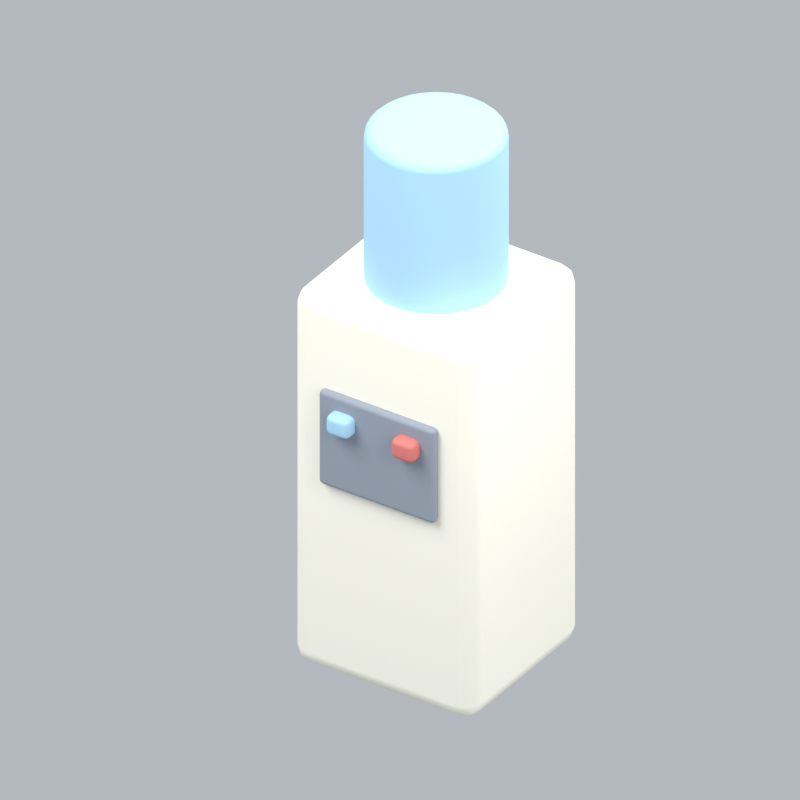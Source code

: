 # Source: officeWaterDispenserAni.blend  (saved by Blender 5.2.45; exported with 4.5.12 LTS)
import bpy
from mathutils import Matrix  # noqa: F401  (used for matrix-valued properties, if any)

bpy.ops.wm.read_factory_settings(use_empty=True)
scene = bpy.context.scene
scene.name = 'Scene'

# ---- collections
col_collection = bpy.data.collections.new('Collection'); scene.collection.children.link(col_collection)

# ---- materials (node trees are filled in below, after node groups)
mat_cream = bpy.data.materials.new('cream')
mat_cream.diffuse_color = (0.9911, 0.9647, 0.8388, 1.0)
mat_blue = bpy.data.materials.new('blue')
mat_blue.diffuse_color = (0.3968, 0.6654, 0.8714, 1.0)
mat_grey = bpy.data.materials.new('grey')
mat_grey.diffuse_color = (0.2831, 0.3231, 0.3813, 1.0)
mat_red = bpy.data.materials.new('red')
mat_red.diffuse_color = (0.6867, 0.1912, 0.1714, 1.0)

# ---- material node trees
mat_cream.use_nodes = True; mat_cream.node_tree.nodes.clear()
_N = mat_cream.node_tree.nodes; _L = mat_cream.node_tree.links
n0 = _N.new('ShaderNodeBsdfPrincipled'); n0.name = 'Principled BSDF'; n0.location = (-200, 100)
n0.inputs[0].default_value = (0.9911, 0.9647, 0.8388, 1.0)
n0.inputs[2].default_value = 0.72
n0.inputs[10].default_value = 0.005
n1 = _N.new('ShaderNodeOutputMaterial'); n1.name = 'Material Output'; n1.location = (200, 100)
_L.new(n0.outputs[0], n1.inputs[0])
n1.is_active_output = True
mat_blue.use_nodes = True; mat_blue.node_tree.nodes.clear()
_N = mat_blue.node_tree.nodes; _L = mat_blue.node_tree.links
n0 = _N.new('ShaderNodeBsdfPrincipled'); n0.name = 'Principled BSDF'; n0.location = (-200, 100)
n0.inputs[0].default_value = (0.3968, 0.6654, 0.8714, 1.0)
n0.inputs[2].default_value = 0.72
n0.inputs[10].default_value = 0.005
n1 = _N.new('ShaderNodeOutputMaterial'); n1.name = 'Material Output'; n1.location = (200, 100)
_L.new(n0.outputs[0], n1.inputs[0])
n1.is_active_output = True
mat_grey.use_nodes = True; mat_grey.node_tree.nodes.clear()
_N = mat_grey.node_tree.nodes; _L = mat_grey.node_tree.links
n0 = _N.new('ShaderNodeBsdfPrincipled'); n0.name = 'Principled BSDF'; n0.location = (-200, 100)
n0.inputs[0].default_value = (0.2831, 0.3231, 0.3813, 1.0)
n0.inputs[2].default_value = 0.72
n0.inputs[10].default_value = 0.005
n1 = _N.new('ShaderNodeOutputMaterial'); n1.name = 'Material Output'; n1.location = (200, 100)
_L.new(n0.outputs[0], n1.inputs[0])
n1.is_active_output = True
mat_red.use_nodes = True; mat_red.node_tree.nodes.clear()
_N = mat_red.node_tree.nodes; _L = mat_red.node_tree.links
n0 = _N.new('ShaderNodeBsdfPrincipled'); n0.name = 'Principled BSDF'; n0.location = (-200, 100)
n0.inputs[0].default_value = (0.6867, 0.1912, 0.1714, 1.0)
n0.inputs[2].default_value = 0.72
n0.inputs[10].default_value = 0.005
n1 = _N.new('ShaderNodeOutputMaterial'); n1.name = 'Material Output'; n1.location = (200, 100)
_L.new(n0.outputs[0], n1.inputs[0])
n1.is_active_output = True

# ---- world
world_world = bpy.data.worlds.new('World'); scene.world = world_world
world_world.use_nodes = True; world_world.node_tree.nodes.clear()
_N = world_world.node_tree.nodes; _L = world_world.node_tree.links
n0 = _N.new('ShaderNodeOutputWorld'); n0.name = 'World Output'; n0.location = (200, 100)
n1 = _N.new('ShaderNodeBackground'); n1.name = 'Background'; n1.location = (-200, 100)
n1.inputs[0].default_value = (0.65, 0.69, 0.74, 1.0)
n1.inputs[1].default_value = 0.7
_L.new(n1.outputs[0], n0.inputs[0])
n0.is_active_output = True
world_world.color = (0.3, 0.3, 0.3)
world_world.sun_shadow_jitter_overblur = 0.0

# ---- cameras
cam_camera_158 = bpy.data.cameras.new('Camera.158')
cam_camera_158.type = 'ORTHO'
cam_camera_158.ortho_scale = 2.865

# ---- lights
light_area_471 = bpy.data.lights.new('Area.471', 'AREA')
light_area_471.energy = 500.0
light_area_471.shape = 'DISK'
light_area_471.size = 5.0
light_area_471.size_y = 1.0
light_area_472 = bpy.data.lights.new('Area.472', 'AREA')
light_area_472.energy = 180.0
light_area_472.shape = 'DISK'
light_area_472.size = 4.0
light_area_472.size_y = 1.0
light_area_473 = bpy.data.lights.new('Area.473', 'AREA')
light_area_473.energy = 300.0
light_area_473.shape = 'DISK'
light_area_473.size = 4.0
light_area_473.size_y = 1.0

# ---- meshes
me_cube_724 = bpy.data.meshes.new('Cube.724')
me_cube_724.from_pydata([(-0.39, -0.36, -0.8), (-0.39, -0.36, 0.8), (-0.39, 0.36, -0.8), (-0.39, 0.36, 0.8), (0.39, -0.36, -0.8), (0.39, -0.36, 0.8), (0.39, 0.36, -0.8), (0.39, 0.36, 0.8)], [], [(0, 1, 3, 2), (2, 3, 7, 6), (6, 7, 5, 4), (4, 5, 1, 0), (2, 6, 4, 0), (7, 3, 1, 5)])
_uv = me_cube_724.uv_layers.new(name='UVMap')
_uv.uv.foreach_set('vector', [0.375, 0.0, 0.625, 0.0, 0.625, 0.25, 0.375, 0.25, 0.375, 0.25, 0.625, 0.25, 0.625, 0.5, 0.375, 0.5, 0.375, 0.5, 0.625, 0.5, 0.625, 0.75, 0.375, 0.75, 0.375, 0.75, 0.625, 0.75, 0.625, 1.0, 0.375, 1.0, 0.125, 0.5, 0.375, 0.5, 0.375, 0.75, 0.125, 0.75, 0.625, 0.5, 0.875, 0.5, 0.875, 0.75, 0.625, 0.75])
me_cube_724.materials.append(mat_cream)
me_cube_724.update()
me_cylinder_117 = bpy.data.meshes.new('Cylinder.117')
me_cylinder_117.from_pydata([(0.0, 0.26, -0.35), (0.0, 0.26, 0.35), (0.05072, 0.255, -0.35), (0.05072, 0.255, 0.35), (0.0995, 0.2402, -0.35), (0.0995, 0.2402, 0.35), (0.1444, 0.2162, -0.35), (0.1444, 0.2162, 0.35), (0.1838, 0.1838, -0.35), (0.1838, 0.1838, 0.35), (0.2162, 0.1444, -0.35), (0.2162, 0.1444, 0.35), (0.2402, 0.0995, -0.35), (0.2402, 0.0995, 0.35), (0.255, 0.05072, -0.35), (0.255, 0.05072, 0.35), (0.26, 0.0, -0.35), (0.26, 0.0, 0.35), (0.255, -0.05072, -0.35), (0.255, -0.05072, 0.35), (0.2402, -0.0995, -0.35), (0.2402, -0.0995, 0.35), (0.2162, -0.1444, -0.35), (0.2162, -0.1444, 0.35), (0.1838, -0.1838, -0.35), (0.1838, -0.1838, 0.35), (0.1444, -0.2162, -0.35), (0.1444, -0.2162, 0.35), (0.0995, -0.2402, -0.35), (0.0995, -0.2402, 0.35), (0.05072, -0.255, -0.35), (0.05072, -0.255, 0.35), (0.0, -0.26, -0.35), (0.0, -0.26, 0.35), (-0.05072, -0.255, -0.35), (-0.05072, -0.255, 0.35), (-0.0995, -0.2402, -0.35), (-0.0995, -0.2402, 0.35), (-0.1444, -0.2162, -0.35), (-0.1444, -0.2162, 0.35), (-0.1838, -0.1838, -0.35), (-0.1838, -0.1838, 0.35), (-0.2162, -0.1444, -0.35), (-0.2162, -0.1444, 0.35), (-0.2402, -0.0995, -0.35), (-0.2402, -0.0995, 0.35), (-0.255, -0.05072, -0.35), (-0.255, -0.05072, 0.35), (-0.26, 0.0, -0.35), (-0.26, 0.0, 0.35), (-0.255, 0.05072, -0.35), (-0.255, 0.05072, 0.35), (-0.2402, 0.0995, -0.35), (-0.2402, 0.0995, 0.35), (-0.2162, 0.1444, -0.35), (-0.2162, 0.1444, 0.35), (-0.1838, 0.1838, -0.35), (-0.1838, 0.1838, 0.35), (-0.1444, 0.2162, -0.35), (-0.1444, 0.2162, 0.35), (-0.0995, 0.2402, -0.35), (-0.0995, 0.2402, 0.35), (-0.05072, 0.255, -0.35), (-0.05072, 0.255, 0.35)], [], [(0, 1, 3, 2), (2, 3, 5, 4), (4, 5, 7, 6), (6, 7, 9, 8), (8, 9, 11, 10), (10, 11, 13, 12), (12, 13, 15, 14), (14, 15, 17, 16), (16, 17, 19, 18), (18, 19, 21, 20), (20, 21, 23, 22), (22, 23, 25, 24), (24, 25, 27, 26), (26, 27, 29, 28), (28, 29, 31, 30), (30, 31, 33, 32), (32, 33, 35, 34), (34, 35, 37, 36), (36, 37, 39, 38), (38, 39, 41, 40), (40, 41, 43, 42), (42, 43, 45, 44), (44, 45, 47, 46), (46, 47, 49, 48), (48, 49, 51, 50), (50, 51, 53, 52), (52, 53, 55, 54), (54, 55, 57, 56), (56, 57, 59, 58), (58, 59, 61, 60), (3, 1, 63, 61, 59, 57, 55, 53, 51, 49, 47, 45, 43, 41, 39, 37, 35, 33, 31, 29, 27, 25, 23, 21, 19, 17, 15, 13, 11, 9, 7, 5), (60, 61, 63, 62), (62, 63, 1, 0), (0, 2, 4, 6, 8, 10, 12, 14, 16, 18, 20, 22, 24, 26, 28, 30, 32, 34, 36, 38, 40, 42, 44, 46, 48, 50, 52, 54, 56, 58, 60, 62)])
_uv = me_cylinder_117.uv_layers.new(name='UVMap')
_uv.uv.foreach_set('vector', [1.0, 0.5, 1.0, 1.0, 0.9688, 1.0, 0.9688, 0.5, 0.9688, 0.5, 0.9688, 1.0, 0.9375, 1.0, 0.9375, 0.5, 0.9375, 0.5, 0.9375, 1.0, 0.9062, 1.0, 0.9062, 0.5, 0.9062, 0.5, 0.9062, 1.0, 0.875, 1.0, 0.875, 0.5, 0.875, 0.5, 0.875, 1.0, 0.8438, 1.0, 0.8438, 0.5, 0.8438, 0.5, 0.8438, 1.0, 0.8125, 1.0, 0.8125, 0.5, 0.8125, 0.5, 0.8125, 1.0, 0.7812, 1.0, 0.7812, 0.5, 0.7812, 0.5, 0.7812, 1.0, 0.75, 1.0, 0.75, 0.5, 0.75, 0.5, 0.75, 1.0, 0.7188, 1.0, 0.7188, 0.5, 0.7188, 0.5, 0.7188, 1.0, 0.6875, 1.0, 0.6875, 0.5, 0.6875, 0.5, 0.6875, 1.0, 0.6562, 1.0, 0.6562, 0.5, 0.6562, 0.5, 0.6562, 1.0, 0.625, 1.0, 0.625, 0.5, 0.625, 0.5, 0.625, 1.0, 0.5938, 1.0, 0.5938, 0.5, 0.5938, 0.5, 0.5938, 1.0, 0.5625, 1.0, 0.5625, 0.5, 0.5625, 0.5, 0.5625, 1.0, 0.5312, 1.0, 0.5312, 0.5, 0.5312, 0.5, 0.5312, 1.0, 0.5, 1.0, 0.5, 0.5, 0.5, 0.5, 0.5, 1.0, 0.4688, 1.0, 0.4688, 0.5, 0.4688, 0.5, 0.4688, 1.0, 0.4375, 1.0, 0.4375, 0.5, 0.4375, 0.5, 0.4375, 1.0, 0.4062, 1.0, 0.4062, 0.5, 0.4062, 0.5, 0.4062, 1.0, 0.375, 1.0, 0.375, 0.5, 0.375, 0.5, 0.375, 1.0, 0.3438, 1.0, 0.3438, 0.5, 0.3438, 0.5, 0.3438, 1.0, 0.3125, 1.0, 0.3125, 0.5, 0.3125, 0.5, 0.3125, 1.0, 0.2812, 1.0, 0.2812, 0.5, 0.2812, 0.5, 0.2812, 1.0, 0.25, 1.0, 0.25, 0.5, 0.25, 0.5, 0.25, 1.0, 0.2188, 1.0, 0.2188, 0.5, 0.2188, 0.5, 0.2188, 1.0, 0.1875, 1.0, 0.1875, 0.5, 0.1875, 0.5, 0.1875, 1.0, 0.1562, 1.0, 0.1562, 0.5, 0.1562, 0.5, 0.1562, 1.0, 0.125, 1.0, 0.125, 0.5, 0.125, 0.5, 0.125, 1.0, 0.09375, 1.0, 0.09375, 0.5, 0.09375, 0.5, 0.09375, 1.0, 0.0625, 1.0, 0.0625, 0.5, 0.2968, 0.4854, 0.25, 0.49, 0.2032, 0.4854, 0.1582, 0.4717, 0.1167, 0.4496, 0.08029, 0.4197, 0.05045, 0.3833, 0.02827, 0.3418, 0.01461, 0.2968, 0.01, 0.25, 0.01461, 0.2032, 0.02827, 0.1582, 0.05045, 0.1167, 0.08029, 0.08029, 0.1167, 0.05045, 0.1582, 0.02827, 0.2032, 0.01461, 0.25, 0.01, 0.2968, 0.01461, 0.3418, 0.02827, 0.3833, 0.05045, 0.4197, 0.08029, 0.4496, 0.1167, 0.4717, 0.1582, 0.4854, 0.2032, 0.49, 0.25, 0.4854, 0.2968, 0.4717, 0.3418, 0.4496, 0.3833, 0.4197, 0.4197, 0.3833, 0.4496, 0.3418, 0.4717, 0.0625, 0.5, 0.0625, 1.0, 0.03125, 1.0, 0.03125, 0.5, 0.03125, 0.5, 0.03125, 1.0, 0.0, 1.0, 0.0, 0.5, 0.75, 0.49, 0.7968, 0.4854, 0.8418, 0.4717, 0.8833, 0.4496, 0.9197, 0.4197, 0.9496, 0.3833, 0.9717, 0.3418, 0.9854, 0.2968, 0.99, 0.25, 0.9854, 0.2032, 0.9717, 0.1582, 0.9496, 0.1167, 0.9197, 0.08029, 0.8833, 0.05045, 0.8418, 0.02827, 0.7968, 0.01461, 0.75, 0.01, 0.7032, 0.01461, 0.6582, 0.02827, 0.6167, 0.05045, 0.5803, 0.08029, 0.5504, 0.1167, 0.5283, 0.1582, 0.5146, 0.2032, 0.51, 0.25, 0.5146, 0.2968, 0.5283, 0.3418, 0.5504, 0.3833, 0.5803, 0.4197, 0.6167, 0.4496, 0.6582, 0.4717, 0.7032, 0.4854])
me_cylinder_117.materials.append(mat_blue)
me_cylinder_117.update()
me_cube_725 = bpy.data.meshes.new('Cube.725')
me_cube_725.from_pydata([(-0.25, -0.02, -0.2), (-0.25, -0.02, 0.2), (-0.25, 0.02, -0.2), (-0.25, 0.02, 0.2), (0.25, -0.02, -0.2), (0.25, -0.02, 0.2), (0.25, 0.02, -0.2), (0.25, 0.02, 0.2)], [], [(0, 1, 3, 2), (2, 3, 7, 6), (6, 7, 5, 4), (4, 5, 1, 0), (2, 6, 4, 0), (7, 3, 1, 5)])
_uv = me_cube_725.uv_layers.new(name='UVMap')
_uv.uv.foreach_set('vector', [0.375, 0.0, 0.625, 0.0, 0.625, 0.25, 0.375, 0.25, 0.375, 0.25, 0.625, 0.25, 0.625, 0.5, 0.375, 0.5, 0.375, 0.5, 0.625, 0.5, 0.625, 0.75, 0.375, 0.75, 0.375, 0.75, 0.625, 0.75, 0.625, 1.0, 0.375, 1.0, 0.125, 0.5, 0.375, 0.5, 0.375, 0.75, 0.125, 0.75, 0.625, 0.5, 0.875, 0.5, 0.875, 0.75, 0.625, 0.75])
me_cube_725.materials.append(mat_grey)
me_cube_725.update()
me_cube_726 = bpy.data.meshes.new('Cube.726')
me_cube_726.from_pydata([(-0.05, -0.04, -0.05), (-0.05, -0.04, 0.05), (-0.05, 0.04, -0.05), (-0.05, 0.04, 0.05), (0.05, -0.04, -0.05), (0.05, -0.04, 0.05), (0.05, 0.04, -0.05), (0.05, 0.04, 0.05)], [], [(0, 1, 3, 2), (2, 3, 7, 6), (6, 7, 5, 4), (4, 5, 1, 0), (2, 6, 4, 0), (7, 3, 1, 5)])
_uv = me_cube_726.uv_layers.new(name='UVMap')
_uv.uv.foreach_set('vector', [0.375, 0.0, 0.625, 0.0, 0.625, 0.25, 0.375, 0.25, 0.375, 0.25, 0.625, 0.25, 0.625, 0.5, 0.375, 0.5, 0.375, 0.5, 0.625, 0.5, 0.625, 0.75, 0.375, 0.75, 0.375, 0.75, 0.625, 0.75, 0.625, 1.0, 0.375, 1.0, 0.125, 0.5, 0.375, 0.5, 0.375, 0.75, 0.125, 0.75, 0.625, 0.5, 0.875, 0.5, 0.875, 0.75, 0.625, 0.75])
me_cube_726.materials.append(mat_blue)
me_cube_726.update()
me_cube_727 = bpy.data.meshes.new('Cube.727')
me_cube_727.from_pydata([(-0.05, -0.04, -0.05), (-0.05, -0.04, 0.05), (-0.05, 0.04, -0.05), (-0.05, 0.04, 0.05), (0.05, -0.04, -0.05), (0.05, -0.04, 0.05), (0.05, 0.04, -0.05), (0.05, 0.04, 0.05)], [], [(0, 1, 3, 2), (2, 3, 7, 6), (6, 7, 5, 4), (4, 5, 1, 0), (2, 6, 4, 0), (7, 3, 1, 5)])
_uv = me_cube_727.uv_layers.new(name='UVMap')
_uv.uv.foreach_set('vector', [0.375, 0.0, 0.625, 0.0, 0.625, 0.25, 0.375, 0.25, 0.375, 0.25, 0.625, 0.25, 0.625, 0.5, 0.375, 0.5, 0.375, 0.5, 0.625, 0.5, 0.625, 0.75, 0.375, 0.75, 0.375, 0.75, 0.625, 0.75, 0.625, 1.0, 0.375, 1.0, 0.125, 0.5, 0.375, 0.5, 0.375, 0.75, 0.125, 0.75, 0.625, 0.5, 0.875, 0.5, 0.875, 0.75, 0.625, 0.75])
me_cube_727.materials.append(mat_red)
me_cube_727.update()

# ---- objects
ob_fixed_isometric_camera = bpy.data.objects.new('Fixed isometric camera', cam_camera_158)
ob_warm_key = bpy.data.objects.new('Warm key', light_area_471)
ob_fill = bpy.data.objects.new('Fill', light_area_472)
ob_rim = bpy.data.objects.new('Rim', light_area_473)
ob_water_cooler = bpy.data.objects.new('Water cooler', me_cube_724)
ob_water_bottle = bpy.data.objects.new('Water bottle', me_cylinder_117)
ob_dispenser_recess = bpy.data.objects.new('Dispenser recess', me_cube_725)
ob_tap_button = bpy.data.objects.new('Tap button', me_cube_726)
ob_tap_button_001 = bpy.data.objects.new('Tap button.001', me_cube_727)
ob_officewaterdispenserani_orientation = bpy.data.objects.new('officeWaterDispenserAni orientation', None)

# ---- transforms, parenting, visibility, modifiers, constraints
ob_fixed_isometric_camera.location = (6.0, -9.234, 8.214)
ob_fixed_isometric_camera.rotation_euler = (0.9964, 2.214e-08, 0.588)
ob_warm_key.location = (-3.0, -4.0, 7.0)
ob_warm_key.rotation_euler = (0.6947, -4.874e-08, -0.6435)
ob_fill.location = (4.0, -1.0, 4.0)
ob_fill.rotation_euler = (0.9418, 9.221e-09, 1.326)
ob_rim.location = (1.0, 4.0, 6.0)
ob_rim.rotation_euler = (0.6896, -5.112e-08, 2.897)
ob_water_cooler.parent = ob_officewaterdispenserani_orientation
ob_water_cooler.location = (0.0, 0.0, 0.82)
_m = ob_water_cooler.modifiers.new('Rounded edges', 'BEVEL')
_m.width = 0.07
_m.width_pct = 0.07
_m.segments = 3
_m = ob_water_cooler.modifiers.new('Weighted normals', 'WEIGHTED_NORMAL')
ob_water_bottle.parent = ob_officewaterdispenserani_orientation
ob_water_bottle.location = (0.0, 0.0, 1.9)
_m = ob_water_bottle.modifiers.new('Soft rim', 'BEVEL')
_m.width = 0.0364
_m.width_pct = 0.0364
_m.segments = 3
_m = ob_water_bottle.modifiers.new('Weighted normals', 'WEIGHTED_NORMAL')
ob_dispenser_recess.parent = ob_officewaterdispenserani_orientation
ob_dispenser_recess.location = (0.0, -0.37, 1.05)
_m = ob_dispenser_recess.modifiers.new('Rounded edges', 'BEVEL')
_m.width = 0.018
_m.width_pct = 0.018
_m.segments = 3
_m = ob_dispenser_recess.modifiers.new('Weighted normals', 'WEIGHTED_NORMAL')
ob_tap_button.parent = ob_officewaterdispenserani_orientation
ob_tap_button.location = (-0.14, -0.4, 1.15)
ob_tap_button.scale = (1.0, 1.0, 0.8232)
_m = ob_tap_button.modifiers.new('Rounded edges', 'BEVEL')
_m.width = 0.025
_m.width_pct = 0.025
_m.segments = 3
_m = ob_tap_button.modifiers.new('Weighted normals', 'WEIGHTED_NORMAL')
ob_tap_button_001.parent = ob_officewaterdispenserani_orientation
ob_tap_button_001.location = (0.14, -0.4, 1.15)
ob_tap_button_001.scale = (1.0, 1.0, 0.8232)
_m = ob_tap_button_001.modifiers.new('Rounded edges', 'BEVEL')
_m.width = 0.025
_m.width_pct = 0.025
_m.segments = 3
_m = ob_tap_button_001.modifiers.new('Weighted normals', 'WEIGHTED_NORMAL')
ob_officewaterdispenserani_orientation.location = (0.0, 0.0, 0.0)

# ---- collection membership
col_collection.objects.link(ob_fixed_isometric_camera)
col_collection.objects.link(ob_warm_key)
col_collection.objects.link(ob_fill)
col_collection.objects.link(ob_rim)
col_collection.objects.link(ob_water_cooler)
col_collection.objects.link(ob_water_bottle)
col_collection.objects.link(ob_dispenser_recess)
col_collection.objects.link(ob_tap_button)
col_collection.objects.link(ob_tap_button_001)
col_collection.objects.link(ob_officewaterdispenserani_orientation)

# ---- scene / render settings (as saved in the file)
scene.camera = ob_fixed_isometric_camera
scene.frame_start = 1; scene.frame_end = 8; scene.frame_set(8)
scene.render.engine = 'BLENDER_EEVEE_NEXT'
scene.render.resolution_x = 192
scene.render.resolution_y = 192
scene.render.fps = 12
scene.render.film_transparent = True
scene.render.bake_bias = 0.0
scene.render.bake_samples = 0
scene.render.compositor_device = 'GPU'
scene.eevee.taa_render_samples = 24
scene.eevee.use_volume_custom_range = False
scene.eevee.fast_gi_thickness_near = 0.1
scene.eevee.fast_gi_thickness_far = 0.0
scene.eevee.ray_tracing_options.screen_trace_thickness = 0.1
scene.view_settings.view_transform = 'Standard'
bpy.context.view_layer.update()
